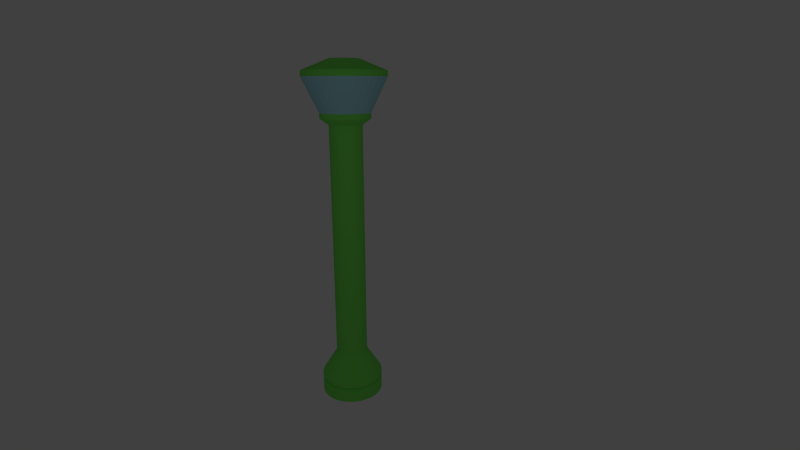 # Source: Street_Light_v3.blend  (saved by Blender 2.71.0; exported with 4.5.12 LTS)
import bpy
from mathutils import Matrix  # noqa: F401  (used for matrix-valued properties, if any)

bpy.ops.wm.read_factory_settings(use_empty=True)
scene = bpy.context.scene
scene.name = 'Scene'

# ---- collections
col_collection_1 = bpy.data.collections.new('Collection 1'); scene.collection.children.link(col_collection_1)

# ---- materials (node trees are filled in below, after node groups)
mat_metaal = bpy.data.materials.new('Metaal')
mat_metaal.alpha_threshold = 0.0
mat_metaal.use_transparent_shadow = False
mat_metaal.diffuse_color = (0.1984, 0.8, 0.1087, 1.0)
mat_metaal.roughness = 0.5
mat_metaal.specular_intensity = 0.7
mat_metaal.line_color = (0.0, 0.0, 0.0, 1.0)
mat_glas = bpy.data.materials.new('Glas')
mat_glas.alpha_threshold = 0.0
mat_glas.use_transparent_shadow = False
mat_glas.diffuse_color = (0.3775, 0.7104, 0.8, 1.0)
mat_glas.roughness = 0.5
mat_glas.line_color = (0.0, 0.0, 0.0, 1.0)

# ---- material node trees

# ---- world
world_world = bpy.data.worlds.new('World'); scene.world = world_world
world_world.color = (0.05088, 0.05088, 0.05088)
world_world.use_sun_shadow = False
world_world.sun_shadow_jitter_overblur = 0.0
world_world.cycles.sampling_method = 'MANUAL'
world_world.cycles.sample_map_resolution = 256

# ---- cameras
cam_camera = bpy.data.cameras.new('Camera')
cam_camera.clip_end = 100.0
cam_camera.lens = 20.0
cam_camera.sensor_width = 32.0
cam_camera.sensor_height = 18.0
cam_camera.dof.focus_distance = 0.0
cam_camera.dof.aperture_fstop = 128.0

# ---- lights
light_point = bpy.data.lights.new('Point', 'POINT')
light_point.transmission_factor = 0.0
light_point.energy = 100.0
light_point.shadow_buffer_clip_start = 0.5
light_point.shadow_soft_size = 0.1
light_point.shadow_maximum_resolution = 0.006
light_point.use_absolute_resolution = True
light_point.cycles.use_multiple_importance_sampling = False

# ---- meshes
me_circle = bpy.data.meshes.new('Circle')
me_circle.from_pydata([(-1.209e-07, 3.002e-07, 0.02555), (-1.209e-07, 0.9788, 0.02555), (-0.1909, 0.96, 0.02555), (-0.3746, 0.9043, 0.02555), (-0.5438, 0.8138, 0.02555), (-0.6921, 0.6921, 0.02555), (-0.8138, 0.5438, 0.02555), (-0.9043, 0.3746, 0.02555), (-0.96, 0.1909, 0.02555), (-0.9788, 3.741e-07, 0.02555), (-0.96, -0.1909, 0.02555), (-0.9043, -0.3746, 0.02555), (-0.8138, -0.5438, 0.02555), (-0.6921, -0.6921, 0.02555), (-0.5438, -0.8138, 0.02555), (-0.3746, -0.9043, 0.02555), (-0.1909, -0.96, 0.02555), (1.98e-07, -0.9788, 0.02555), (0.1909, -0.96, 0.02555), (0.3746, -0.9043, 0.02555), (0.5438, -0.8138, 0.02555), (0.6921, -0.6921, 0.02555), (0.8138, -0.5438, 0.02555), (0.9043, -0.3746, 0.02555), (0.96, -0.1909, 0.02555), (0.9788, 1.245e-06, 0.02555), (0.96, 0.1909, 0.02555), (0.9043, 0.3746, 0.02555), (0.8138, 0.5438, 0.02555), (0.6921, 0.6921, 0.02555), (0.5438, 0.8138, 0.02555), (0.3746, 0.9043, 0.02555), (0.1909, 0.96, 0.02555), (-1.209e-07, 0.9788, 0.3282), (-0.1909, 0.96, 0.3282), (-0.3746, 0.9043, 0.3282), (-0.5438, 0.8138, 0.3282), (-0.6921, 0.6921, 0.3282), (-0.8138, 0.5438, 0.3282), (-0.9043, 0.3746, 0.3282), (-0.96, 0.1909, 0.3282), (-0.9788, 3.741e-07, 0.3282), (-0.96, -0.1909, 0.3282), (-0.9043, -0.3746, 0.3282), (-0.8138, -0.5438, 0.3282), (-0.6921, -0.6921, 0.3282), (-0.5438, -0.8138, 0.3282), (-0.3746, -0.9043, 0.3282), (-0.1909, -0.96, 0.3282), (1.98e-07, -0.9788, 0.3282), (0.1909, -0.96, 0.3282), (0.3746, -0.9043, 0.3282), (0.5438, -0.8138, 0.3282), (0.6921, -0.6921, 0.3282), (0.8138, -0.5438, 0.3282), (0.9043, -0.3746, 0.3282), (0.96, -0.1909, 0.3282), (0.9788, 1.245e-06, 0.3282), (0.96, 0.1909, 0.3282), (0.9043, 0.3746, 0.3282), (0.8138, 0.5438, 0.3282), (0.6921, 0.6921, 0.3282), (0.5438, 0.8138, 0.3282), (0.3746, 0.9043, 0.3282), (0.1909, 0.96, 0.3282), (-1.322e-07, 0.8809, 0.426), (-0.1719, 0.864, 0.426), (-0.3371, 0.8138, 0.426), (-0.4894, 0.7324, 0.426), (-0.6229, 0.6229, 0.426), (-0.7324, 0.4894, 0.426), (-0.8138, 0.3371, 0.426), (-0.864, 0.1719, 0.426), (-0.8809, 3.937e-07, 0.426), (-0.864, -0.1719, 0.426), (-0.8138, -0.3371, 0.426), (-0.7324, -0.4894, 0.426), (-0.6229, -0.6229, 0.426), (-0.4894, -0.7324, 0.426), (-0.3371, -0.8138, 0.426), (-0.1719, -0.864, 0.426), (1.549e-07, -0.8809, 0.426), (0.1719, -0.864, 0.426), (0.3371, -0.8138, 0.426), (0.4894, -0.7324, 0.426), (0.6229, -0.6229, 0.426), (0.7324, -0.4894, 0.426), (0.8138, -0.3371, 0.426), (0.864, -0.1719, 0.426), (0.8809, 1.178e-06, 0.426), (0.864, 0.1719, 0.426), (0.8138, 0.3371, 0.426), (0.7324, 0.4894, 0.426), (0.6229, 0.6229, 0.426), (0.4894, 0.7324, 0.426), (0.3371, 0.8138, 0.426), (0.1719, 0.864, 0.426), (-1.247e-07, 0.9788, 0.5239), (-0.1909, 0.96, 0.5239), (-0.3746, 0.9043, 0.5239), (-0.5438, 0.8138, 0.5239), (-0.6921, 0.6921, 0.5239), (-0.8138, 0.5438, 0.5239), (-0.9043, 0.3746, 0.5239), (-0.96, 0.1909, 0.5239), (-0.9788, 3.698e-07, 0.5239), (-0.96, -0.1909, 0.5239), (-0.9043, -0.3746, 0.5239), (-0.8138, -0.5438, 0.5239), (-0.6921, -0.6921, 0.5239), (-0.5438, -0.8138, 0.5239), (-0.3746, -0.9043, 0.5239), (-0.1909, -0.96, 0.5239), (1.942e-07, -0.9788, 0.5239), (0.1909, -0.96, 0.5239), (0.3746, -0.9043, 0.5239), (0.5438, -0.8138, 0.5239), (0.6921, -0.6921, 0.5239), (0.8138, -0.5438, 0.5239), (0.9043, -0.3746, 0.5239), (0.96, -0.1909, 0.5239), (0.9788, 1.241e-06, 0.5239), (0.96, 0.1909, 0.5239), (0.9043, 0.3746, 0.5239), (0.8138, 0.5438, 0.5239), (0.6921, 0.6921, 0.5239), (0.5438, 0.8138, 0.5239), (0.3746, 0.9043, 0.5239), (0.1909, 0.96, 0.5239), (-1.247e-07, 0.9788, 0.6463), (-0.1909, 0.96, 0.6463), (-0.3746, 0.9043, 0.6463), (-0.5438, 0.8138, 0.6463), (-0.6921, 0.6921, 0.6463), (-0.8138, 0.5438, 0.6463), (-0.9043, 0.3746, 0.6463), (-0.96, 0.1909, 0.6463), (-0.9788, 3.698e-07, 0.6463), (-0.96, -0.1909, 0.6463), (-0.9043, -0.3746, 0.6463), (-0.8138, -0.5438, 0.6463), (-0.6921, -0.6921, 0.6463), (-0.5438, -0.8138, 0.6463), (-0.3746, -0.9043, 0.6463), (-0.1909, -0.96, 0.6463), (1.942e-07, -0.9788, 0.6463), (0.1909, -0.96, 0.6463), (0.3746, -0.9043, 0.6463), (0.5438, -0.8138, 0.6463), (0.6921, -0.6921, 0.6463), (0.8138, -0.5438, 0.6463), (0.9043, -0.3746, 0.6463), (0.96, -0.1909, 0.6463), (0.9788, 1.241e-06, 0.6463), (0.96, 0.1909, 0.6463), (0.9043, 0.3746, 0.6463), (0.8138, 0.5438, 0.6463), (0.6921, 0.6921, 0.6463), (0.5438, 0.8138, 0.6463), (0.3746, 0.9043, 0.6463), (0.1909, 0.96, 0.6463), (-1.747e-07, 0.5, 1.416), (-0.09755, 0.4904, 1.416), (-0.1913, 0.4619, 1.416), (-0.2778, 0.4157, 1.416), (-0.3536, 0.3536, 1.416), (-0.4157, 0.2778, 1.416), (-0.4619, 0.1913, 1.416), (-0.4904, 0.09755, 1.416), (-0.5, 4.528e-07, 1.416), (-0.4904, -0.09754, 1.416), (-0.4619, -0.1913, 1.416), (-0.4157, -0.2778, 1.416), (-0.3536, -0.3536, 1.416), (-0.2778, -0.4157, 1.416), (-0.1913, -0.4619, 1.416), (-0.09755, -0.4904, 1.416), (-1.175e-08, -0.5, 1.416), (0.09755, -0.4904, 1.416), (0.1913, -0.4619, 1.416), (0.2778, -0.4157, 1.416), (0.3536, -0.3536, 1.416), (0.4157, -0.2778, 1.416), (0.4619, -0.1913, 1.416), (0.4904, -0.09754, 1.416), (0.5, 8.978e-07, 1.416), (0.4904, 0.09755, 1.416), (0.4619, 0.1913, 1.416), (0.4157, 0.2778, 1.416), (0.3536, 0.3536, 1.416), (0.2778, 0.4157, 1.416), (0.1913, 0.4619, 1.416), (0.09754, 0.4904, 1.416), (-1.747e-07, 0.5, 1.416), (-0.09755, 0.4904, 1.416), (-0.1913, 0.4619, 1.416), (-0.2778, 0.4157, 1.416), (-0.3536, 0.3536, 1.416), (-0.4157, 0.2778, 1.416), (-0.4619, 0.1913, 1.416), (-0.4904, 0.09755, 1.416), (-0.5, 4.528e-07, 1.416), (-0.4904, -0.09754, 1.416), (-0.4619, -0.1913, 1.416), (-0.4157, -0.2778, 1.416), (-0.3536, -0.3536, 1.416), (-0.2778, -0.4157, 1.416), (-0.1913, -0.4619, 1.416), (-0.09755, -0.4904, 1.416), (-1.175e-08, -0.5, 1.416), (0.09755, -0.4904, 1.416), (0.1913, -0.4619, 1.416), (0.2778, -0.4157, 1.416), (0.3536, -0.3536, 1.416), (0.4157, -0.2778, 1.416), (0.4619, -0.1913, 1.416), (0.4904, -0.09754, 1.416), (0.5, 8.978e-07, 1.416), (0.4904, 0.09755, 1.416), (0.4619, 0.1913, 1.416), (0.4157, 0.2778, 1.416), (0.3536, 0.3536, 1.416), (0.2778, 0.4157, 1.416), (0.1913, 0.4619, 1.416), (0.09754, 0.4904, 1.416), (-1.747e-07, 0.5, 8.758), (-0.09755, 0.4904, 8.758), (-0.1913, 0.4619, 8.758), (-0.2778, 0.4157, 8.758), (-0.3536, 0.3536, 8.758), (-0.4157, 0.2778, 8.758), (-0.4619, 0.1913, 8.758), (-0.4904, 0.09755, 8.758), (-0.5, 4.528e-07, 8.758), (-0.4904, -0.09754, 8.758), (-0.4619, -0.1913, 8.758), (-0.4157, -0.2778, 8.758), (-0.3536, -0.3536, 8.758), (-0.2778, -0.4157, 8.758), (-0.1913, -0.4619, 8.758), (-0.09755, -0.4904, 8.758), (-1.175e-08, -0.5, 8.758), (0.09755, -0.4904, 8.758), (0.1913, -0.4619, 8.758), (0.2778, -0.4157, 8.758), (0.3536, -0.3536, 8.758), (0.4157, -0.2778, 8.758), (0.4619, -0.1913, 8.758), (0.4904, -0.09754, 8.758), (0.5, 8.978e-07, 8.758), (0.4904, 0.09755, 8.758), (0.4619, 0.1913, 8.758), (0.4157, 0.2778, 8.758), (0.3536, 0.3536, 8.758), (0.2778, 0.4157, 8.758), (0.1913, 0.4619, 8.758), (0.09754, 0.4904, 8.758), (-1.578e-07, 0.7621, 8.945), (-0.1487, 0.7475, 8.945), (-0.2916, 0.7041, 8.945), (-0.4234, 0.6337, 8.945), (-0.5389, 0.5389, 8.945), (-0.6337, 0.4234, 8.945), (-0.7041, 0.2916, 8.945), (-0.7475, 0.1487, 8.945), (-0.7621, 3.928e-07, 8.945), (-0.7475, -0.1487, 8.945), (-0.7041, -0.2916, 8.945), (-0.6337, -0.4234, 8.945), (-0.5389, -0.5389, 8.945), (-0.4234, -0.6337, 8.945), (-0.2916, -0.7041, 8.945), (-0.1487, -0.7475, 8.945), (9.05e-08, -0.7621, 8.945), (0.1487, -0.7475, 8.945), (0.2916, -0.7041, 8.945), (0.4234, -0.6337, 8.945), (0.5389, -0.5389, 8.945), (0.6337, -0.4234, 8.945), (0.7041, -0.2916, 8.945), (0.7475, -0.1487, 8.945), (0.7621, 1.071e-06, 8.945), (0.7475, 0.1487, 8.945), (0.7041, 0.2916, 8.945), (0.6337, 0.4234, 8.945), (0.5389, 0.5389, 8.945), (0.4234, 0.6337, 8.945), (0.2916, 0.7041, 8.945), (0.1487, 0.7475, 8.945), (-1.578e-07, 0.7621, 9.101), (-0.1487, 0.7475, 9.101), (-0.2916, 0.7041, 9.101), (-0.4234, 0.6337, 9.101), (-0.5389, 0.5389, 9.101), (-0.6337, 0.4234, 9.101), (-0.7041, 0.2916, 9.101), (-0.7475, 0.1487, 9.101), (-0.7621, 3.928e-07, 9.101), (-0.7475, -0.1487, 9.101), (-0.7041, -0.2916, 9.101), (-0.6337, -0.4234, 9.101), (-0.5389, -0.5389, 9.101), (-0.4234, -0.6337, 9.101), (-0.2916, -0.7041, 9.101), (-0.1487, -0.7475, 9.101), (9.05e-08, -0.7621, 9.101), (0.1487, -0.7475, 9.101), (0.2916, -0.7041, 9.101), (0.4234, -0.6337, 9.101), (0.5389, -0.5389, 9.101), (0.6337, -0.4234, 9.101), (0.7041, -0.2916, 9.101), (0.7475, -0.1487, 9.101), (0.7621, 1.071e-06, 9.101), (0.7475, 0.1487, 9.101), (0.7041, 0.2916, 9.101), (0.6337, 0.4234, 9.101), (0.5389, 0.5389, 9.101), (0.4234, 0.6337, 9.101), (0.2916, 0.7041, 9.101), (0.1487, 0.7475, 9.101), (-1.666e-07, 4.457e-07, 10.62), (-1.169e-07, 1.257, 10.12), (-0.2452, 1.233, 10.12), (-0.481, 1.161, 10.12), (-0.6983, 1.045, 10.12), (-0.8888, 0.8888, 10.12), (-1.045, 0.6983, 10.12), (-1.161, 0.481, 10.12), (-1.233, 0.2452, 10.12), (-1.257, 2.691e-07, 10.12), (-1.233, -0.2452, 10.12), (-1.161, -0.481, 10.12), (-1.045, -0.6983, 10.12), (-0.8888, -0.8888, 10.12), (-0.6983, -1.045, 10.12), (-0.481, -1.161, 10.12), (-0.2452, -1.233, 10.12), (2.926e-07, -1.257, 10.12), (0.2452, -1.233, 10.12), (0.481, -1.161, 10.12), (0.6983, -1.045, 10.12), (0.8888, -0.8888, 10.12), (1.045, -0.6983, 10.12), (1.161, -0.481, 10.12), (1.233, -0.2452, 10.12), (1.257, 1.388e-06, 10.12), (1.233, 0.2452, 10.12), (1.161, 0.481, 10.12), (1.045, 0.6983, 10.12), (0.8888, 0.8888, 10.12), (0.6983, 1.045, 10.12), (0.481, 1.161, 10.12), (0.2452, 1.233, 10.12), (-1.169e-07, 1.257, 10.29), (-0.2452, 1.233, 10.29), (-0.481, 1.161, 10.29), (-0.6983, 1.045, 10.29), (-0.8888, 0.8888, 10.29), (-1.045, 0.6983, 10.29), (-1.161, 0.481, 10.29), (-1.233, 0.2452, 10.29), (-1.257, 2.691e-07, 10.29), (-1.233, -0.2452, 10.29), (-1.161, -0.481, 10.29), (-1.045, -0.6983, 10.29), (-0.8888, -0.8888, 10.29), (-0.6983, -1.045, 10.29), (-0.481, -1.161, 10.29), (-0.2452, -1.233, 10.29), (2.926e-07, -1.257, 10.29), (0.2452, -1.233, 10.29), (0.481, -1.161, 10.29), (0.6983, -1.045, 10.29), (0.8888, -0.8888, 10.29), (1.045, -0.6983, 10.29), (1.161, -0.481, 10.29), (1.233, -0.2452, 10.29), (1.257, 1.388e-06, 10.29), (1.233, 0.2452, 10.29), (1.161, 0.481, 10.29), (1.045, 0.6983, 10.29), (0.8888, 0.8888, 10.29), (0.6983, 1.045, 10.29), (0.481, 1.161, 10.29), (0.2452, 1.233, 10.29), (-1.666e-07, 0.448, 10.62), (-0.08739, 0.4394, 10.62), (-0.1714, 0.4139, 10.62), (-0.2489, 0.3725, 10.62), (-0.3168, 0.3168, 10.62), (-0.3725, 0.2489, 10.62), (-0.4139, 0.1714, 10.62), (-0.4394, 0.08739, 10.62), (-0.448, 4.795e-07, 10.62), (-0.4394, -0.08739, 10.62), (-0.4139, -0.1714, 10.62), (-0.3725, -0.2489, 10.62), (-0.3168, -0.3168, 10.62), (-0.2489, -0.3725, 10.62), (-0.1714, -0.4139, 10.62), (-0.08739, -0.4394, 10.62), (-2.068e-08, -0.448, 10.62), (0.08739, -0.4394, 10.62), (0.1714, -0.4139, 10.62), (0.2489, -0.3725, 10.62), (0.3168, -0.3168, 10.62), (0.3725, -0.2489, 10.62), (0.4139, -0.1714, 10.62), (0.4394, -0.08739, 10.62), (0.448, 8.782e-07, 10.62), (0.4394, 0.08739, 10.62), (0.4139, 0.1714, 10.62), (0.3725, 0.2489, 10.62), (0.3168, 0.3168, 10.62), (0.2489, 0.3725, 10.62), (0.1714, 0.4139, 10.62), (0.08739, 0.4394, 10.62)], [], [(0, 2, 1), (0, 3, 2), (0, 4, 3), (0, 5, 4), (0, 6, 5), (0, 7, 6), (0, 8, 7), (0, 9, 8), (0, 10, 9), (0, 11, 10), (0, 12, 11), (0, 13, 12), (0, 14, 13), (0, 15, 14), (0, 16, 15), (0, 17, 16), (0, 18, 17), (0, 19, 18), (0, 20, 19), (0, 21, 20), (0, 22, 21), (0, 23, 22), (0, 24, 23), (0, 25, 24), (0, 26, 25), (0, 27, 26), (0, 28, 27), (0, 29, 28), (0, 30, 29), (0, 31, 30), (0, 32, 31), (0, 1, 32), (42, 43, 75, 74), (53, 54, 86, 85), (64, 33, 65, 96), (43, 44, 76, 75), (54, 55, 87, 86), (44, 45, 77, 76), (55, 56, 88, 87), (45, 46, 78, 77), (34, 35, 67, 66), (56, 57, 89, 88), (46, 47, 79, 78), (35, 36, 68, 67), (57, 58, 90, 89), (47, 48, 80, 79), (36, 37, 69, 68), (58, 59, 91, 90), (48, 49, 81, 80), (37, 38, 70, 69), (59, 60, 92, 91), (38, 39, 71, 70), (33, 34, 66, 65), (49, 50, 82, 81), (60, 61, 93, 92), (39, 40, 72, 71), (50, 51, 83, 82), (61, 62, 94, 93), (40, 41, 73, 72), (51, 52, 84, 83), (62, 63, 95, 94), (41, 42, 74, 73), (52, 53, 85, 84), (63, 64, 96, 95), (30, 31, 63, 62), (19, 20, 52, 51), (8, 9, 41, 40), (29, 30, 62, 61), (18, 19, 51, 50), (7, 8, 40, 39), (28, 29, 61, 60), (17, 18, 50, 49), (1, 2, 34, 33), (6, 7, 39, 38), (27, 28, 60, 59), (5, 6, 38, 37), (16, 17, 49, 48), (26, 27, 59, 58), (4, 5, 37, 36), (15, 16, 48, 47), (25, 26, 58, 57), (3, 4, 36, 35), (14, 15, 47, 46), (24, 25, 57, 56), (2, 3, 35, 34), (13, 14, 46, 45), (23, 24, 56, 55), (12, 13, 45, 44), (22, 23, 55, 54), (11, 12, 44, 43), (32, 1, 33, 64), (21, 22, 54, 53), (10, 11, 43, 42), (31, 32, 64, 63), (20, 21, 53, 52), (9, 10, 42, 41), (70, 71, 103, 102), (65, 66, 98, 97), (81, 82, 114, 113), (92, 93, 125, 124), (71, 72, 104, 103), (82, 83, 115, 114), (93, 94, 126, 125), (72, 73, 105, 104), (83, 84, 116, 115), (94, 95, 127, 126), (73, 74, 106, 105), (84, 85, 117, 116), (95, 96, 128, 127), (74, 75, 107, 106), (85, 86, 118, 117), (96, 65, 97, 128), (75, 76, 108, 107), (86, 87, 119, 118), (76, 77, 109, 108), (87, 88, 120, 119), (77, 78, 110, 109), (66, 67, 99, 98), (88, 89, 121, 120), (78, 79, 111, 110), (67, 68, 100, 99), (89, 90, 122, 121), (79, 80, 112, 111), (68, 69, 101, 100), (90, 91, 123, 122), (80, 81, 113, 112), (69, 70, 102, 101), (91, 92, 124, 123), (103, 104, 136, 135), (114, 115, 147, 146), (125, 126, 158, 157), (104, 105, 137, 136), (115, 116, 148, 147), (126, 127, 159, 158), (105, 106, 138, 137), (116, 117, 149, 148), (127, 128, 160, 159), (106, 107, 139, 138), (117, 118, 150, 149), (128, 97, 129, 160), (107, 108, 140, 139), (118, 119, 151, 150), (108, 109, 141, 140), (119, 120, 152, 151), (109, 110, 142, 141), (98, 99, 131, 130), (120, 121, 153, 152), (110, 111, 143, 142), (99, 100, 132, 131), (121, 122, 154, 153), (111, 112, 144, 143), (100, 101, 133, 132), (122, 123, 155, 154), (112, 113, 145, 144), (101, 102, 134, 133), (123, 124, 156, 155), (102, 103, 135, 134), (97, 98, 130, 129), (113, 114, 146, 145), (124, 125, 157, 156), (136, 137, 169, 168), (147, 148, 180, 179), (158, 159, 191, 190), (137, 138, 170, 169), (148, 149, 181, 180), (159, 160, 192, 191), (138, 139, 171, 170), (149, 150, 182, 181), (160, 129, 161, 192), (139, 140, 172, 171), (150, 151, 183, 182), (140, 141, 173, 172), (151, 152, 184, 183), (141, 142, 174, 173), (130, 131, 163, 162), (152, 153, 185, 184), (142, 143, 175, 174), (131, 132, 164, 163), (153, 154, 186, 185), (143, 144, 176, 175), (132, 133, 165, 164), (154, 155, 187, 186), (144, 145, 177, 176), (133, 134, 166, 165), (155, 156, 188, 187), (134, 135, 167, 166), (129, 130, 162, 161), (145, 146, 178, 177), (156, 157, 189, 188), (135, 136, 168, 167), (146, 147, 179, 178), (157, 158, 190, 189), (169, 170, 202, 201), (180, 181, 213, 212), (191, 192, 224, 223), (170, 171, 203, 202), (181, 182, 214, 213), (192, 161, 193, 224), (171, 172, 204, 203), (182, 183, 215, 214), (172, 173, 205, 204), (183, 184, 216, 215), (173, 174, 206, 205), (162, 163, 195, 194), (184, 185, 217, 216), (174, 175, 207, 206), (163, 164, 196, 195), (185, 186, 218, 217), (175, 176, 208, 207), (164, 165, 197, 196), (186, 187, 219, 218), (176, 177, 209, 208), (165, 166, 198, 197), (187, 188, 220, 219), (166, 167, 199, 198), (161, 162, 194, 193), (177, 178, 210, 209), (188, 189, 221, 220), (167, 168, 200, 199), (178, 179, 211, 210), (189, 190, 222, 221), (168, 169, 201, 200), (179, 180, 212, 211), (190, 191, 223, 222), (202, 203, 235, 234), (213, 214, 246, 245), (224, 193, 225, 256), (203, 204, 236, 235), (214, 215, 247, 246), (204, 205, 237, 236), (215, 216, 248, 247), (205, 206, 238, 237), (194, 195, 227, 226), (216, 217, 249, 248), (206, 207, 239, 238), (195, 196, 228, 227), (217, 218, 250, 249), (207, 208, 240, 239), (196, 197, 229, 228), (218, 219, 251, 250), (208, 209, 241, 240), (197, 198, 230, 229), (219, 220, 252, 251), (198, 199, 231, 230), (193, 194, 226, 225), (209, 210, 242, 241), (220, 221, 253, 252), (199, 200, 232, 231), (210, 211, 243, 242), (221, 222, 254, 253), (200, 201, 233, 232), (211, 212, 244, 243), (222, 223, 255, 254), (201, 202, 234, 233), (212, 213, 245, 244), (223, 224, 256, 255), (235, 236, 268, 267), (246, 247, 279, 278), (236, 237, 269, 268), (247, 248, 280, 279), (237, 238, 270, 269), (226, 227, 259, 258), (248, 249, 281, 280), (238, 239, 271, 270), (227, 228, 260, 259), (249, 250, 282, 281), (239, 240, 272, 271), (228, 229, 261, 260), (250, 251, 283, 282), (240, 241, 273, 272), (229, 230, 262, 261), (251, 252, 284, 283), (230, 231, 263, 262), (225, 226, 258, 257), (241, 242, 274, 273), (252, 253, 285, 284), (231, 232, 264, 263), (242, 243, 275, 274), (253, 254, 286, 285), (232, 233, 265, 264), (243, 244, 276, 275), (254, 255, 287, 286), (233, 234, 266, 265), (244, 245, 277, 276), (255, 256, 288, 287), (234, 235, 267, 266), (245, 246, 278, 277), (256, 225, 257, 288), (268, 269, 301, 300), (279, 280, 312, 311), (269, 270, 302, 301), (258, 259, 291, 290), (280, 281, 313, 312), (270, 271, 303, 302), (259, 260, 292, 291), (281, 282, 314, 313), (271, 272, 304, 303), (260, 261, 293, 292), (282, 283, 315, 314), (272, 273, 305, 304), (261, 262, 294, 293), (283, 284, 316, 315), (262, 263, 295, 294), (257, 258, 290, 289), (273, 274, 306, 305), (284, 285, 317, 316), (263, 264, 296, 295), (274, 275, 307, 306), (285, 286, 318, 317), (264, 265, 297, 296), (275, 276, 308, 307), (286, 287, 319, 318), (265, 266, 298, 297), (276, 277, 309, 308), (287, 288, 320, 319), (266, 267, 299, 298), (277, 278, 310, 309), (288, 257, 289, 320), (267, 268, 300, 299), (278, 279, 311, 310), (299, 300, 333, 332), (310, 311, 344, 343), (300, 301, 334, 333), (311, 312, 345, 344), (301, 302, 335, 334), (290, 291, 324, 323), (312, 313, 346, 345), (302, 303, 336, 335), (291, 292, 325, 324), (313, 314, 347, 346), (303, 304, 337, 336), (292, 293, 326, 325), (314, 315, 348, 347), (304, 305, 338, 337), (293, 294, 327, 326), (315, 316, 349, 348), (294, 295, 328, 327), (289, 290, 323, 322), (305, 306, 339, 338), (316, 317, 350, 349), (295, 296, 329, 328), (306, 307, 340, 339), (317, 318, 351, 350), (296, 297, 330, 329), (307, 308, 341, 340), (318, 319, 352, 351), (297, 298, 331, 330), (308, 309, 342, 341), (319, 320, 353, 352), (298, 299, 332, 331), (309, 310, 343, 342), (320, 289, 322, 353), (333, 334, 366, 365), (344, 345, 377, 376), (334, 335, 367, 366), (323, 324, 356, 355), (345, 346, 378, 377), (335, 336, 368, 367), (324, 325, 357, 356), (346, 347, 379, 378), (336, 337, 369, 368), (325, 326, 358, 357), (347, 348, 380, 379), (337, 338, 370, 369), (326, 327, 359, 358), (348, 349, 381, 380), (327, 328, 360, 359), (322, 323, 355, 354), (338, 339, 371, 370), (349, 350, 382, 381), (328, 329, 361, 360), (339, 340, 372, 371), (350, 351, 383, 382), (329, 330, 362, 361), (340, 341, 373, 372), (351, 352, 384, 383), (330, 331, 363, 362), (341, 342, 374, 373), (352, 353, 385, 384), (331, 332, 364, 363), (342, 343, 375, 374), (353, 322, 354, 385), (332, 333, 365, 364), (343, 344, 376, 375), (366, 367, 399, 398), (355, 356, 388, 387), (377, 378, 410, 409), (367, 368, 400, 399), (356, 357, 389, 388), (378, 379, 411, 410), (368, 369, 401, 400), (357, 358, 390, 389), (379, 380, 412, 411), (369, 370, 402, 401), (358, 359, 391, 390), (380, 381, 413, 412), (359, 360, 392, 391), (354, 355, 387, 386), (370, 371, 403, 402), (381, 382, 414, 413), (360, 361, 393, 392), (371, 372, 404, 403), (382, 383, 415, 414), (361, 362, 394, 393), (372, 373, 405, 404), (383, 384, 416, 415), (362, 363, 395, 394), (373, 374, 406, 405), (384, 385, 417, 416), (363, 364, 396, 395), (374, 375, 407, 406), (385, 354, 386, 417), (364, 365, 397, 396), (375, 376, 408, 407), (365, 366, 398, 397), (376, 377, 409, 408), (321, 386, 387), (321, 387, 388), (321, 388, 389), (321, 389, 390), (321, 390, 391), (321, 391, 392), (321, 392, 393), (321, 393, 394), (321, 394, 395), (321, 395, 396), (321, 396, 397), (321, 397, 398), (321, 398, 399), (321, 399, 400), (321, 400, 401), (321, 401, 402), (321, 402, 403), (321, 403, 404), (321, 404, 405), (321, 405, 406), (321, 406, 407), (321, 407, 408), (321, 408, 409), (321, 409, 410), (321, 410, 411), (321, 411, 412), (321, 412, 413), (321, 413, 414), (321, 414, 415), (321, 415, 416), (321, 416, 417), (321, 417, 386)])
me_circle.polygons.foreach_set('material_index', [0, 0, 0, 0, 0, 0, 0, 0, 0, 0, 0, 0, 0, 0, 0, 0, 0, 0, 0, 0, 0, 0, 0, 0, 0, 0, 0, 0, 0, 0, 0, 0, 0, 0, 0, 0, 0, 0, 0, 0, 0, 0, 0, 0, 0, 0, 0, 0, 0, 0, 0, 0, 0, 0, 0, 0, 0, 0, 0, 0, 0, 0, 0, 0, 0, 0, 0, 0, 0, 0, 0, 0, 0, 0, 0, 0, 0, 0, 0, 0, 0, 0, 0, 0, 0, 0, 0, 0, 0, 0, 0, 0, 0, 0, 0, 0, 0, 0, 0, 0, 0, 0, 0, 0, 0, 0, 0, 0, 0, 0, 0, 0, 0, 0, 0, 0, 0, 0, 0, 0, 0, 0, 0, 0, 0, 0, 0, 0, 0, 0, 0, 0, 0, 0, 0, 0, 0, 0, 0, 0, 0, 0, 0, 0, 0, 0, 0, 0, 0, 0, 0, 0, 0, 0, 0, 0, 0, 0, 0, 0, 0, 0, 0, 0, 0, 0, 0, 0, 0, 0, 0, 0, 0, 0, 0, 0, 0, 0, 0, 0, 0, 0, 0, 0, 0, 0, 0, 0, 0, 0, 0, 0, 0, 0, 0, 0, 0, 0, 0, 0, 0, 0, 0, 0, 0, 0, 0, 0, 0, 0, 0, 0, 0, 0, 0, 0, 0, 0, 0, 0, 0, 0, 0, 0, 0, 0, 0, 0, 0, 0, 0, 0, 0, 0, 0, 0, 0, 0, 0, 0, 0, 0, 0, 0, 0, 0, 0, 0, 0, 0, 0, 0, 0, 0, 0, 0, 0, 0, 0, 0, 0, 0, 0, 0, 0, 0, 0, 0, 0, 0, 0, 0, 0, 0, 0, 0, 0, 0, 0, 0, 0, 0, 0, 0, 0, 0, 0, 0, 0, 0, 0, 0, 0, 0, 0, 0, 0, 0, 0, 0, 0, 0, 0, 0, 0, 0, 0, 0, 0, 0, 0, 0, 0, 0, 0, 0, 0, 0, 0, 0, 1, 1, 1, 1, 1, 1, 1, 1, 1, 1, 1, 1, 1, 1, 1, 1, 1, 1, 1, 1, 1, 1, 1, 1, 1, 1, 1, 1, 1, 1, 1, 1, 0, 0, 0, 0, 0, 0, 0, 0, 0, 0, 0, 0, 0, 0, 0, 0, 0, 0, 0, 0, 0, 0, 0, 0, 0, 0, 0, 0, 0, 0, 0, 0, 0, 0, 0, 0, 0, 0, 0, 0, 0, 0, 0, 0, 0, 0, 0, 0, 0, 0, 0, 0, 0, 0, 0, 0, 0, 0, 0, 0, 0, 0, 0, 0, 0, 0, 0, 0, 0, 0, 0, 0, 0, 0, 0, 0, 0, 0, 0, 0, 0, 0, 0, 0, 0, 0, 0, 0, 0, 0, 0, 0, 0, 0, 0, 0])
me_circle.materials.append(mat_metaal)
me_circle.materials.append(mat_glas)
me_circle.use_remesh_preserve_volume = False
me_circle.use_remesh_preserve_attributes = False
me_circle.use_mirror_vertex_groups = False
me_circle.update()

# ---- objects
ob_point = bpy.data.objects.new('Point', light_point)
ob_camera = bpy.data.objects.new('Camera', cam_camera)
ob_circle = bpy.data.objects.new('Circle', me_circle)

# ---- transforms, parenting, visibility, modifiers, constraints
ob_point.location = (-10.0, -4.0, 9.0)
ob_point.lineart.crease_threshold = 0.0
ob_camera.location = (-14.07, -5.427, 9.886)
ob_camera.rotation_euler = (1.298, -6.75e-07, -1.309)
ob_camera.lineart.crease_threshold = 0.0
ob_circle.location = (0.0, 0.0, 0.0)
ob_circle.lineart.crease_threshold = 0.0

# ---- collection membership
col_collection_1.objects.link(ob_point)
col_collection_1.objects.link(ob_camera)
col_collection_1.objects.link(ob_circle)

# ---- scene / render settings (as saved in the file)
scene.camera = ob_camera
scene.frame_start = 1; scene.frame_end = 250; scene.frame_set(1)
scene.render.engine = 'BLENDER_EEVEE_NEXT'
scene.render.resolution_percentage = 50
scene.render.dither_intensity = 0.0
scene.cycles.use_denoising = False
scene.cycles.samples = 10
scene.cycles.sampling_pattern = 'TABULATED_SOBOL'
scene.cycles.light_sampling_threshold = 0.0
scene.cycles.use_adaptive_sampling = False
scene.cycles.use_light_tree = False
scene.cycles.blur_glossy = 0.0
scene.cycles.volume_bounces = 1
scene.cycles.pixel_filter_type = 'GAUSSIAN'
scene.cycles.sample_clamp_indirect = 0.0
scene.view_settings.view_transform = 'Standard'
bpy.context.view_layer.update()

